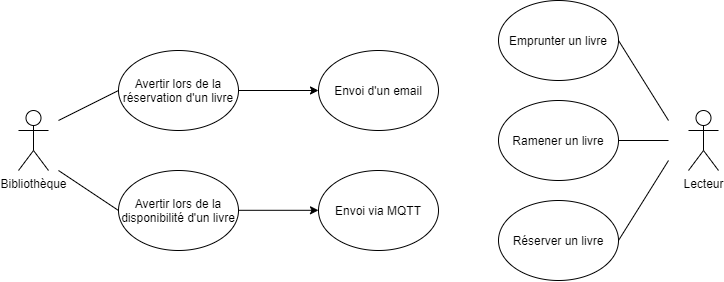

The diagram above was exported from draw.io. Its source (the exported page's mxGraphModel, read from the mxfile embedded in the PNG):
<mxGraphModel dx="2370" dy="1323" grid="1" gridSize="10" guides="1" tooltips="1" connect="1" arrows="1" fold="1" page="1" pageScale="1" pageWidth="1169" pageHeight="827" math="0" shadow="0">
  <root>
    <mxCell id="0" />
    <mxCell id="1" parent="0" />
    <mxCell id="kduAmucH_nMgsGS2qa6N-1" value="Bibliothèque" style="shape=umlActor;verticalLabelPosition=bottom;verticalAlign=top;html=1;outlineConnect=0;" vertex="1" parent="1">
      <mxGeometry x="40" y="170" width="30" height="60" as="geometry" />
    </mxCell>
    <mxCell id="kduAmucH_nMgsGS2qa6N-4" value="Avertir lors de la réservation d'un livre" style="ellipse;whiteSpace=wrap;html=1;" vertex="1" parent="1">
      <mxGeometry x="140" y="110" width="120" height="80" as="geometry" />
    </mxCell>
    <mxCell id="kduAmucH_nMgsGS2qa6N-5" value="Avertir lors de la disponibilité d'un livre" style="ellipse;whiteSpace=wrap;html=1;" vertex="1" parent="1">
      <mxGeometry x="140" y="230" width="120" height="80" as="geometry" />
    </mxCell>
    <mxCell id="kduAmucH_nMgsGS2qa6N-6" value="" style="endArrow=none;html=1;" edge="1" parent="1">
      <mxGeometry width="50" height="50" relative="1" as="geometry">
        <mxPoint x="80" y="180" as="sourcePoint" />
        <mxPoint x="140" y="150" as="targetPoint" />
      </mxGeometry>
    </mxCell>
    <mxCell id="kduAmucH_nMgsGS2qa6N-8" value="" style="endArrow=none;html=1;" edge="1" parent="1">
      <mxGeometry width="50" height="50" relative="1" as="geometry">
        <mxPoint x="80" y="230" as="sourcePoint" />
        <mxPoint x="140" y="270" as="targetPoint" />
      </mxGeometry>
    </mxCell>
    <mxCell id="kduAmucH_nMgsGS2qa6N-9" value="Envoi d'un email" style="ellipse;whiteSpace=wrap;html=1;" vertex="1" parent="1">
      <mxGeometry x="340" y="110" width="120" height="80" as="geometry" />
    </mxCell>
    <mxCell id="kduAmucH_nMgsGS2qa6N-10" value="" style="endArrow=classic;html=1;exitX=1;exitY=0.5;exitDx=0;exitDy=0;entryX=0;entryY=0.5;entryDx=0;entryDy=0;" edge="1" parent="1" source="kduAmucH_nMgsGS2qa6N-4" target="kduAmucH_nMgsGS2qa6N-9">
      <mxGeometry width="50" height="50" relative="1" as="geometry">
        <mxPoint x="270" y="160" as="sourcePoint" />
        <mxPoint x="320" y="150" as="targetPoint" />
        <Array as="points">
          <mxPoint x="260" y="150" />
        </Array>
      </mxGeometry>
    </mxCell>
    <mxCell id="kduAmucH_nMgsGS2qa6N-11" value="Envoi via MQTT" style="ellipse;whiteSpace=wrap;html=1;" vertex="1" parent="1">
      <mxGeometry x="340" y="230" width="120" height="80" as="geometry" />
    </mxCell>
    <mxCell id="kduAmucH_nMgsGS2qa6N-12" value="" style="endArrow=classic;html=1;exitX=1;exitY=0.5;exitDx=0;exitDy=0;entryX=0;entryY=0.5;entryDx=0;entryDy=0;" edge="1" parent="1">
      <mxGeometry width="50" height="50" relative="1" as="geometry">
        <mxPoint x="260" y="269.8" as="sourcePoint" />
        <mxPoint x="340" y="269.8" as="targetPoint" />
        <Array as="points">
          <mxPoint x="260" y="269.8" />
        </Array>
      </mxGeometry>
    </mxCell>
    <mxCell id="kduAmucH_nMgsGS2qa6N-13" value="Lecteur" style="shape=umlActor;verticalLabelPosition=bottom;verticalAlign=top;html=1;outlineConnect=0;" vertex="1" parent="1">
      <mxGeometry x="710" y="170" width="30" height="60" as="geometry" />
    </mxCell>
    <mxCell id="kduAmucH_nMgsGS2qa6N-15" value="Emprunter un livre" style="ellipse;whiteSpace=wrap;html=1;" vertex="1" parent="1">
      <mxGeometry x="520" y="60" width="120" height="80" as="geometry" />
    </mxCell>
    <mxCell id="kduAmucH_nMgsGS2qa6N-16" value="Ramener un livre" style="ellipse;whiteSpace=wrap;html=1;" vertex="1" parent="1">
      <mxGeometry x="520" y="160" width="120" height="80" as="geometry" />
    </mxCell>
    <mxCell id="kduAmucH_nMgsGS2qa6N-17" value="Réserver un livre" style="ellipse;whiteSpace=wrap;html=1;" vertex="1" parent="1">
      <mxGeometry x="520" y="260" width="120" height="80" as="geometry" />
    </mxCell>
    <mxCell id="kduAmucH_nMgsGS2qa6N-19" value="" style="endArrow=none;html=1;exitX=1;exitY=0.5;exitDx=0;exitDy=0;" edge="1" parent="1" source="kduAmucH_nMgsGS2qa6N-15">
      <mxGeometry width="50" height="50" relative="1" as="geometry">
        <mxPoint x="250" y="400" as="sourcePoint" />
        <mxPoint x="690" y="180" as="targetPoint" />
      </mxGeometry>
    </mxCell>
    <mxCell id="kduAmucH_nMgsGS2qa6N-20" value="" style="endArrow=none;html=1;exitX=1;exitY=0.5;exitDx=0;exitDy=0;" edge="1" parent="1" source="kduAmucH_nMgsGS2qa6N-16">
      <mxGeometry width="50" height="50" relative="1" as="geometry">
        <mxPoint x="810" y="300" as="sourcePoint" />
        <mxPoint x="690" y="200" as="targetPoint" />
      </mxGeometry>
    </mxCell>
    <mxCell id="kduAmucH_nMgsGS2qa6N-21" value="" style="endArrow=none;html=1;exitX=1;exitY=0.5;exitDx=0;exitDy=0;" edge="1" parent="1" source="kduAmucH_nMgsGS2qa6N-17">
      <mxGeometry width="50" height="50" relative="1" as="geometry">
        <mxPoint x="750" y="300" as="sourcePoint" />
        <mxPoint x="690" y="220" as="targetPoint" />
      </mxGeometry>
    </mxCell>
  </root>
</mxGraphModel>